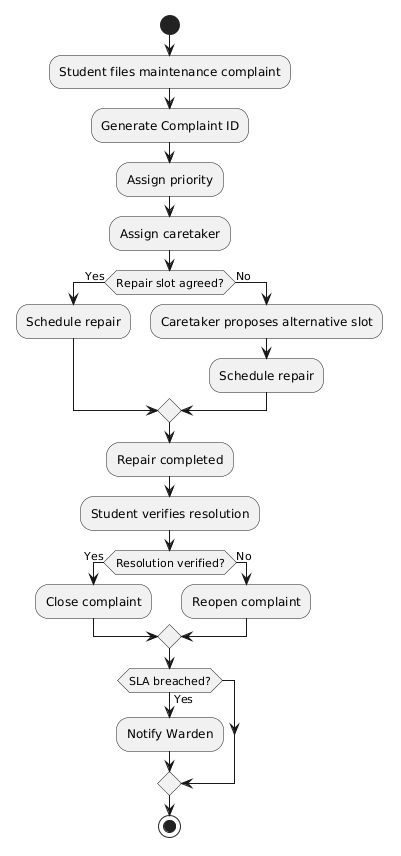

The diagram above was rendered by PlantUML. Its source (embedded in the PNG):
@startuml
start

:Student files maintenance complaint;
:Generate Complaint ID;
:Assign priority;
:Assign caretaker;

if (Repair slot agreed?) then (Yes)
    :Schedule repair;
else (No)
    :Caretaker proposes alternative slot;
    :Schedule repair;
endif

:Repair completed;
:Student verifies resolution;

if (Resolution verified?) then (Yes)
    :Close complaint;
else (No)
    :Reopen complaint;
endif

if (SLA breached?) then (Yes)
    :Notify Warden;
endif

stop
@enduml